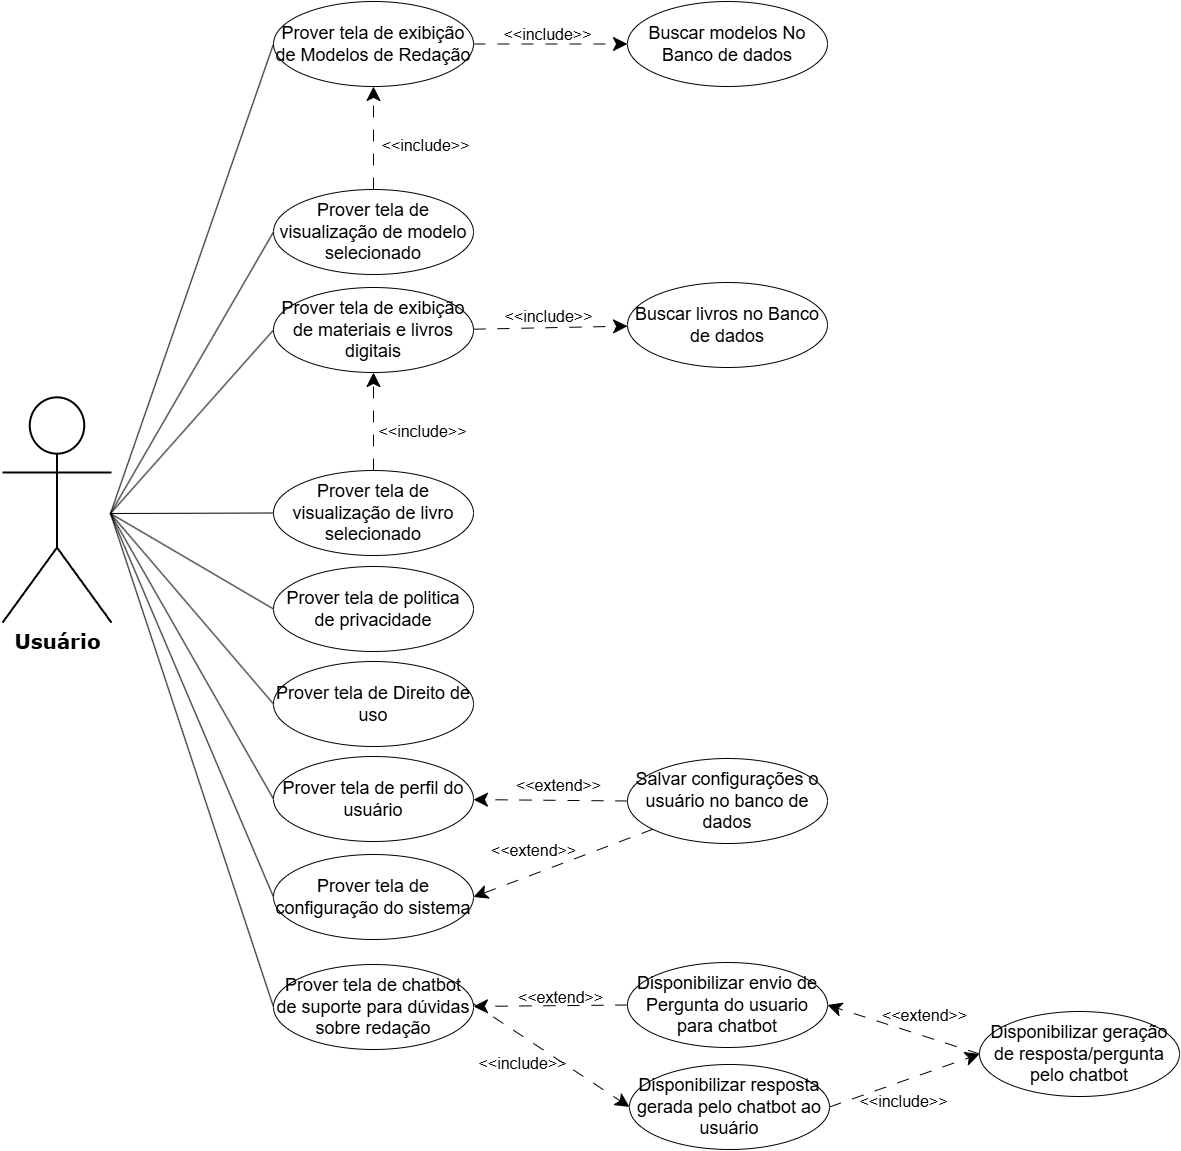

The diagram above was exported from draw.io. Its source (the exported page's mxGraphModel, read from the mxfile embedded in the PNG):
<mxGraphModel dx="1868" dy="1242" grid="0" gridSize="10" guides="1" tooltips="1" connect="1" arrows="1" fold="1" page="1" pageScale="1" pageWidth="827" pageHeight="1169" math="0" shadow="0">
  <root>
    <mxCell id="0" />
    <mxCell id="1" parent="0" />
    <mxCell id="k9iLwCw6v6cHe-IZNv02-6" edge="1" parent="1" source="k9iLwCw6v6cHe-IZNv02-8" style="edgeStyle=none;shape=connector;rounded=0;orthogonalLoop=1;jettySize=auto;html=1;dashed=1;dashPattern=12 12;strokeColor=default;align=center;verticalAlign=middle;fontFamily=Helvetica;fontSize=20;fontColor=default;labelBackgroundColor=none;resizable=0;endArrow=classic;endFill=1;endSize=12;" target="k9iLwCw6v6cHe-IZNv02-12">
      <mxGeometry relative="1" as="geometry" />
    </mxCell>
    <mxCell id="k9iLwCw6v6cHe-IZNv02-7" connectable="0" parent="k9iLwCw6v6cHe-IZNv02-6" style="edgeLabel;html=1;align=center;verticalAlign=middle;resizable=0;points=[];fontFamily=Helvetica;fontSize=20;fontColor=default;labelBackgroundColor=none;fillColor=none;gradientColor=none;" value="&lt;span style=&quot;font-size: 16px;&quot;&gt;&amp;lt;&amp;lt;include&amp;gt;&amp;gt;&lt;/span&gt;" vertex="1">
      <mxGeometry relative="1" x="-0.3265" y="-1" as="geometry">
        <mxPoint x="21" y="-14" as="offset" />
      </mxGeometry>
    </mxCell>
    <mxCell id="k9iLwCw6v6cHe-IZNv02-8" parent="1" style="ellipse;whiteSpace=wrap;html=1;fontSize=18;" value="&lt;span style=&quot;line-height: 107%;&quot;&gt;Prover tela de exibição de Modelos de Redação&lt;/span&gt;" vertex="1">
      <mxGeometry height="85" width="200" x="670" y="599" as="geometry" />
    </mxCell>
    <mxCell id="k9iLwCw6v6cHe-IZNv02-9" edge="1" parent="1" source="k9iLwCw6v6cHe-IZNv02-11" style="edgeStyle=none;shape=connector;rounded=0;orthogonalLoop=1;jettySize=auto;html=1;dashed=1;dashPattern=12 12;strokeColor=default;align=center;verticalAlign=middle;fontFamily=Helvetica;fontSize=20;fontColor=default;labelBackgroundColor=none;resizable=0;endArrow=classic;endFill=1;endSize=12;" target="k9iLwCw6v6cHe-IZNv02-8" value="">
      <mxGeometry relative="1" as="geometry" />
    </mxCell>
    <mxCell id="k9iLwCw6v6cHe-IZNv02-10" connectable="0" parent="k9iLwCw6v6cHe-IZNv02-9" style="edgeLabel;html=1;align=center;verticalAlign=middle;resizable=0;points=[];fontFamily=Helvetica;fontSize=20;fontColor=default;labelBackgroundColor=none;fillColor=none;gradientColor=none;" value="&lt;span style=&quot;font-size: 16px;&quot;&gt;&amp;lt;&amp;lt;include&amp;gt;&amp;gt;&lt;/span&gt;" vertex="1">
      <mxGeometry relative="1" x="-0.1553" as="geometry">
        <mxPoint x="51" y="-3" as="offset" />
      </mxGeometry>
    </mxCell>
    <mxCell id="k9iLwCw6v6cHe-IZNv02-11" parent="1" style="ellipse;whiteSpace=wrap;html=1;fontSize=18;" value="&lt;span style=&quot;line-height: 107%;&quot;&gt;Prover tela de visualização de modelo selecionado&lt;/span&gt;" vertex="1">
      <mxGeometry height="85" width="200" x="670" y="787" as="geometry" />
    </mxCell>
    <mxCell id="k9iLwCw6v6cHe-IZNv02-12" parent="1" style="ellipse;whiteSpace=wrap;html=1;fontSize=18;" value="&lt;span&gt;Buscar modelos No Banco de dados&lt;/span&gt;" vertex="1">
      <mxGeometry height="85" width="200" x="1024" y="599" as="geometry" />
    </mxCell>
    <mxCell id="k9iLwCw6v6cHe-IZNv02-13" edge="1" parent="1" source="k9iLwCw6v6cHe-IZNv02-15" style="edgeStyle=none;shape=connector;rounded=0;orthogonalLoop=1;jettySize=auto;html=1;dashed=1;dashPattern=12 12;strokeColor=default;align=center;verticalAlign=middle;fontFamily=Helvetica;fontSize=20;fontColor=default;labelBackgroundColor=none;resizable=0;endArrow=classic;endFill=1;endSize=12;" target="k9iLwCw6v6cHe-IZNv02-16">
      <mxGeometry relative="1" as="geometry" />
    </mxCell>
    <mxCell id="k9iLwCw6v6cHe-IZNv02-14" connectable="0" parent="k9iLwCw6v6cHe-IZNv02-13" style="edgeLabel;html=1;align=center;verticalAlign=middle;resizable=0;points=[];fontFamily=Helvetica;fontSize=20;fontColor=default;labelBackgroundColor=none;fillColor=none;gradientColor=none;" value="&lt;span style=&quot;font-size: 16px;&quot;&gt;&amp;lt;&amp;lt;include&amp;gt;&amp;gt;&lt;/span&gt;" vertex="1">
      <mxGeometry relative="1" x="-0.0321" y="2" as="geometry">
        <mxPoint y="-12" as="offset" />
      </mxGeometry>
    </mxCell>
    <mxCell id="k9iLwCw6v6cHe-IZNv02-15" parent="1" style="ellipse;whiteSpace=wrap;html=1;fontSize=18;" value="&lt;span style=&quot;line-height: 107%;&quot;&gt;Prover tela de exibição de materiais e livros digitais&lt;/span&gt;" vertex="1">
      <mxGeometry height="85" width="200" x="670" y="885" as="geometry" />
    </mxCell>
    <mxCell id="k9iLwCw6v6cHe-IZNv02-16" parent="1" style="ellipse;whiteSpace=wrap;html=1;fontSize=18;" value="&lt;span&gt;Buscar livros no Banco de dados&lt;/span&gt;" vertex="1">
      <mxGeometry height="85" width="200" x="1024" y="880" as="geometry" />
    </mxCell>
    <mxCell id="k9iLwCw6v6cHe-IZNv02-17" edge="1" parent="1" source="k9iLwCw6v6cHe-IZNv02-19" style="edgeStyle=none;shape=connector;rounded=0;orthogonalLoop=1;jettySize=auto;html=1;dashed=1;dashPattern=12 12;strokeColor=default;align=center;verticalAlign=middle;fontFamily=Helvetica;fontSize=20;fontColor=default;labelBackgroundColor=none;resizable=0;endArrow=classic;endFill=1;endSize=12;" target="k9iLwCw6v6cHe-IZNv02-15" value="">
      <mxGeometry relative="1" as="geometry" />
    </mxCell>
    <mxCell id="k9iLwCw6v6cHe-IZNv02-18" connectable="0" parent="k9iLwCw6v6cHe-IZNv02-17" style="edgeLabel;html=1;align=center;verticalAlign=middle;resizable=0;points=[];fontFamily=Helvetica;fontSize=20;fontColor=default;labelBackgroundColor=none;fillColor=none;gradientColor=none;" value="&lt;span style=&quot;font-size: 16px;&quot;&gt;&amp;lt;&amp;lt;include&amp;gt;&amp;gt;&lt;/span&gt;" vertex="1">
      <mxGeometry relative="1" x="-0.1744" y="-1" as="geometry">
        <mxPoint x="47" y="-2" as="offset" />
      </mxGeometry>
    </mxCell>
    <mxCell id="k9iLwCw6v6cHe-IZNv02-19" parent="1" style="ellipse;whiteSpace=wrap;html=1;fontSize=18;" value="&lt;span style=&quot;line-height: 107%;&quot;&gt;Prover tela de visualização de livro selecionado&lt;/span&gt;" vertex="1">
      <mxGeometry height="85" width="200" x="670" y="1068" as="geometry" />
    </mxCell>
    <mxCell id="k9iLwCw6v6cHe-IZNv02-20" parent="1" style="ellipse;whiteSpace=wrap;html=1;fontSize=18;" value="&lt;span style=&quot;line-height: 107%;&quot;&gt;Prover tela de politica de privacidade&lt;/span&gt;" vertex="1">
      <mxGeometry height="85" width="200" x="670" y="1164" as="geometry" />
    </mxCell>
    <mxCell id="k9iLwCw6v6cHe-IZNv02-21" parent="1" style="ellipse;whiteSpace=wrap;html=1;fontSize=18;" value="&lt;span style=&quot;line-height: 107%;&quot;&gt;Prover tela de Direito de uso&lt;/span&gt;" vertex="1">
      <mxGeometry height="85" width="200" x="670" y="1259" as="geometry" />
    </mxCell>
    <mxCell id="YweV4Ib5f3-Z4ssSZL8_-1" edge="1" parent="1" source="p_1qyGgRWVPqY8OigUS2-1" style="edgeStyle=none;shape=connector;rounded=0;orthogonalLoop=1;jettySize=auto;html=1;entryX=0;entryY=0.5;entryDx=0;entryDy=0;strokeColor=default;align=center;verticalAlign=middle;fontFamily=Helvetica;fontSize=11;fontColor=default;labelBackgroundColor=default;endArrow=none;endFill=0;exitX=1;exitY=0.5;exitDx=0;exitDy=0;" target="J6hVo2Hsg58bhGrNyou--11">
      <mxGeometry relative="1" as="geometry" />
    </mxCell>
    <mxCell id="YweV4Ib5f3-Z4ssSZL8_-2" edge="1" parent="1" source="p_1qyGgRWVPqY8OigUS2-1" style="edgeStyle=none;shape=connector;rounded=0;orthogonalLoop=1;jettySize=auto;html=1;entryX=0;entryY=0.5;entryDx=0;entryDy=0;strokeColor=default;align=center;verticalAlign=middle;fontFamily=Helvetica;fontSize=11;fontColor=default;labelBackgroundColor=default;endArrow=none;endFill=0;exitX=1;exitY=0.5;exitDx=0;exitDy=0;" target="J6hVo2Hsg58bhGrNyou--21">
      <mxGeometry relative="1" as="geometry" />
    </mxCell>
    <mxCell id="YweV4Ib5f3-Z4ssSZL8_-3" edge="1" parent="1" source="p_1qyGgRWVPqY8OigUS2-1" style="edgeStyle=none;shape=connector;rounded=0;orthogonalLoop=1;jettySize=auto;html=1;entryX=0;entryY=0.5;entryDx=0;entryDy=0;strokeColor=default;align=center;verticalAlign=middle;fontFamily=Helvetica;fontSize=11;fontColor=default;labelBackgroundColor=default;endArrow=none;endFill=0;exitX=1;exitY=0.5;exitDx=0;exitDy=0;" target="J6hVo2Hsg58bhGrNyou--4">
      <mxGeometry relative="1" as="geometry" />
    </mxCell>
    <mxCell id="YweV4Ib5f3-Z4ssSZL8_-4" edge="1" parent="1" source="p_1qyGgRWVPqY8OigUS2-1" style="edgeStyle=none;shape=connector;rounded=0;orthogonalLoop=1;jettySize=auto;html=1;entryX=0;entryY=0.5;entryDx=0;entryDy=0;strokeColor=default;align=center;verticalAlign=middle;fontFamily=Helvetica;fontSize=11;fontColor=default;labelBackgroundColor=default;endArrow=none;endFill=0;exitX=1;exitY=0.5;exitDx=0;exitDy=0;" target="k9iLwCw6v6cHe-IZNv02-21">
      <mxGeometry relative="1" as="geometry" />
    </mxCell>
    <mxCell id="YweV4Ib5f3-Z4ssSZL8_-5" edge="1" parent="1" source="p_1qyGgRWVPqY8OigUS2-1" style="edgeStyle=none;shape=connector;rounded=0;orthogonalLoop=1;jettySize=auto;html=1;entryX=0;entryY=0.5;entryDx=0;entryDy=0;strokeColor=default;align=center;verticalAlign=middle;fontFamily=Helvetica;fontSize=11;fontColor=default;labelBackgroundColor=default;endArrow=none;endFill=0;exitX=1;exitY=0.5;exitDx=0;exitDy=0;" target="k9iLwCw6v6cHe-IZNv02-20">
      <mxGeometry relative="1" as="geometry" />
    </mxCell>
    <mxCell id="YweV4Ib5f3-Z4ssSZL8_-6" edge="1" parent="1" source="p_1qyGgRWVPqY8OigUS2-1" style="edgeStyle=none;shape=connector;rounded=0;orthogonalLoop=1;jettySize=auto;html=1;entryX=0;entryY=0.5;entryDx=0;entryDy=0;strokeColor=default;align=center;verticalAlign=middle;fontFamily=Helvetica;fontSize=11;fontColor=default;labelBackgroundColor=default;endArrow=none;endFill=0;exitX=1;exitY=0.5;exitDx=0;exitDy=0;" target="k9iLwCw6v6cHe-IZNv02-19">
      <mxGeometry relative="1" as="geometry" />
    </mxCell>
    <mxCell id="YweV4Ib5f3-Z4ssSZL8_-7" edge="1" parent="1" source="p_1qyGgRWVPqY8OigUS2-1" style="edgeStyle=none;shape=connector;rounded=0;orthogonalLoop=1;jettySize=auto;html=1;entryX=0;entryY=0.5;entryDx=0;entryDy=0;strokeColor=default;align=center;verticalAlign=middle;fontFamily=Helvetica;fontSize=11;fontColor=default;labelBackgroundColor=default;endArrow=none;endFill=0;exitX=1;exitY=0.5;exitDx=0;exitDy=0;" target="k9iLwCw6v6cHe-IZNv02-15">
      <mxGeometry relative="1" as="geometry" />
    </mxCell>
    <mxCell id="YweV4Ib5f3-Z4ssSZL8_-8" edge="1" parent="1" source="p_1qyGgRWVPqY8OigUS2-1" style="edgeStyle=none;shape=connector;rounded=0;orthogonalLoop=1;jettySize=auto;html=1;entryX=0;entryY=0.5;entryDx=0;entryDy=0;strokeColor=default;align=center;verticalAlign=middle;fontFamily=Helvetica;fontSize=11;fontColor=default;labelBackgroundColor=default;endArrow=none;endFill=0;exitX=1;exitY=0.5;exitDx=0;exitDy=0;" target="k9iLwCw6v6cHe-IZNv02-11">
      <mxGeometry relative="1" as="geometry" />
    </mxCell>
    <mxCell id="YweV4Ib5f3-Z4ssSZL8_-9" edge="1" parent="1" source="p_1qyGgRWVPqY8OigUS2-1" style="edgeStyle=none;shape=connector;rounded=0;orthogonalLoop=1;jettySize=auto;html=1;entryX=0;entryY=0.5;entryDx=0;entryDy=0;strokeColor=default;align=center;verticalAlign=middle;fontFamily=Helvetica;fontSize=11;fontColor=default;labelBackgroundColor=default;endArrow=none;endFill=0;exitX=1;exitY=0.5;exitDx=0;exitDy=0;" target="k9iLwCw6v6cHe-IZNv02-8">
      <mxGeometry relative="1" as="geometry" />
    </mxCell>
    <mxCell id="p_1qyGgRWVPqY8OigUS2-1" parent="1" style="rounded=0;whiteSpace=wrap;html=1;strokeColor=none;fillColor=none;" value="" vertex="1">
      <mxGeometry height="264" width="106" x="401" y="979" as="geometry" />
    </mxCell>
    <mxCell id="J6hVo2Hsg58bhGrNyou--4" parent="1" style="ellipse;whiteSpace=wrap;html=1;fontSize=18;" value="&lt;span style=&quot;line-height: 107%;&quot;&gt;Prover tela de perfil do usuário&lt;/span&gt;" vertex="1">
      <mxGeometry height="85" width="200" x="670" y="1354" as="geometry" />
    </mxCell>
    <mxCell id="J6hVo2Hsg58bhGrNyou--5" edge="1" parent="1" source="J6hVo2Hsg58bhGrNyou--9" style="edgeStyle=none;shape=connector;rounded=0;orthogonalLoop=1;jettySize=auto;html=1;dashed=1;dashPattern=12 12;strokeColor=default;align=center;verticalAlign=middle;fontFamily=Helvetica;fontSize=20;fontColor=default;labelBackgroundColor=none;resizable=0;endArrow=classic;endFill=1;endSize=12;" target="J6hVo2Hsg58bhGrNyou--4">
      <mxGeometry relative="1" as="geometry" />
    </mxCell>
    <mxCell id="J6hVo2Hsg58bhGrNyou--6" connectable="0" parent="J6hVo2Hsg58bhGrNyou--5" style="edgeLabel;html=1;align=center;verticalAlign=middle;resizable=0;points=[];fontFamily=Helvetica;fontSize=20;fontColor=default;labelBackgroundColor=none;fillColor=none;gradientColor=none;" value="&lt;span style=&quot;font-size: 16px;&quot;&gt;&amp;lt;&amp;lt;extend&amp;gt;&amp;gt;&lt;/span&gt;" vertex="1">
      <mxGeometry relative="1" x="-0.3763" y="-4" as="geometry">
        <mxPoint x="-22" y="-14" as="offset" />
      </mxGeometry>
    </mxCell>
    <mxCell id="J6hVo2Hsg58bhGrNyou--7" connectable="0" parent="J6hVo2Hsg58bhGrNyou--5" style="edgeLabel;html=1;align=center;verticalAlign=middle;resizable=0;points=[];fontFamily=Helvetica;fontSize=20;fontColor=default;labelBackgroundColor=none;fillColor=none;gradientColor=none;" value="&lt;span style=&quot;font-size: 16px;&quot;&gt;&amp;lt;&amp;lt;extend&amp;gt;&amp;gt;&lt;/span&gt;" vertex="1">
      <mxGeometry relative="1" x="-0.3763" y="-4" as="geometry">
        <mxPoint x="-47" y="51" as="offset" />
      </mxGeometry>
    </mxCell>
    <mxCell id="J6hVo2Hsg58bhGrNyou--8" edge="1" parent="1" source="J6hVo2Hsg58bhGrNyou--9" style="edgeStyle=none;shape=connector;rounded=0;orthogonalLoop=1;jettySize=auto;html=1;dashed=1;dashPattern=12 12;strokeColor=default;align=center;verticalAlign=middle;fontFamily=Helvetica;fontSize=20;fontColor=default;labelBackgroundColor=none;resizable=0;endArrow=classic;endFill=1;endSize=12;entryX=1;entryY=0.5;entryDx=0;entryDy=0;" target="J6hVo2Hsg58bhGrNyou--21">
      <mxGeometry relative="1" as="geometry" />
    </mxCell>
    <mxCell id="J6hVo2Hsg58bhGrNyou--9" parent="1" style="ellipse;whiteSpace=wrap;html=1;fontSize=18;" value="&lt;span&gt;Salvar configurações o usuário no banco de dados&lt;/span&gt;" vertex="1">
      <mxGeometry height="85" width="200" x="1024" y="1356" as="geometry" />
    </mxCell>
    <mxCell id="J6hVo2Hsg58bhGrNyou--10" edge="1" parent="1" source="J6hVo2Hsg58bhGrNyou--11" style="edgeStyle=none;shape=connector;rounded=0;orthogonalLoop=1;jettySize=auto;html=1;entryX=0;entryY=0.5;entryDx=0;entryDy=0;dashed=1;dashPattern=12 12;strokeColor=default;align=center;verticalAlign=middle;fontFamily=Helvetica;fontSize=20;fontColor=default;labelBackgroundColor=none;resizable=0;endArrow=classic;endFill=1;endSize=12;exitX=0.999;exitY=0.461;exitDx=0;exitDy=0;exitPerimeter=0;" target="J6hVo2Hsg58bhGrNyou--20" value="&#10;&lt;span style=&quot;font-family: Helvetica; font-size: 16px; font-style: normal; font-variant-ligatures: normal; font-variant-caps: normal; font-weight: 400; letter-spacing: normal; orphans: 2; text-align: center; text-indent: 0px; text-transform: none; widows: 2; word-spacing: 0px; -webkit-text-stroke-width: 0px; white-space: nowrap; text-decoration-thickness: initial; text-decoration-style: initial; text-decoration-color: initial; float: none; display: inline !important;&quot;&gt;&amp;lt;&amp;lt;include&amp;gt;&amp;gt;&lt;/span&gt;&#10;&#10;">
      <mxGeometry relative="1" x="-0.1356" y="-31" as="geometry">
        <mxPoint as="offset" />
      </mxGeometry>
    </mxCell>
    <mxCell id="J6hVo2Hsg58bhGrNyou--11" parent="1" style="ellipse;whiteSpace=wrap;html=1;fontSize=18;" value="&lt;span style=&quot;line-height: 107%;&quot;&gt;Prover tela de chatbot de suporte para dúvidas sobre redação&lt;/span&gt;" vertex="1">
      <mxGeometry height="85" width="200" x="670" y="1562" as="geometry" />
    </mxCell>
    <mxCell id="J6hVo2Hsg58bhGrNyou--12" edge="1" parent="1" source="J6hVo2Hsg58bhGrNyou--14" style="edgeStyle=none;shape=connector;rounded=0;orthogonalLoop=1;jettySize=auto;html=1;dashed=1;dashPattern=12 12;strokeColor=default;align=center;verticalAlign=middle;fontFamily=Helvetica;fontSize=20;fontColor=default;labelBackgroundColor=none;resizable=0;endArrow=classic;endFill=1;endSize=12;" target="J6hVo2Hsg58bhGrNyou--11">
      <mxGeometry relative="1" as="geometry" />
    </mxCell>
    <mxCell id="J6hVo2Hsg58bhGrNyou--13" connectable="0" parent="J6hVo2Hsg58bhGrNyou--12" style="edgeLabel;html=1;align=center;verticalAlign=middle;resizable=0;points=[];fontFamily=Helvetica;fontSize=20;fontColor=default;labelBackgroundColor=none;fillColor=none;gradientColor=none;" value="&lt;span style=&quot;font-size: 16px;&quot;&gt;&amp;lt;&amp;lt;extend&amp;gt;&amp;gt;&lt;/span&gt;" vertex="1">
      <mxGeometry relative="1" x="-0.1405" y="2" as="geometry">
        <mxPoint x="-2" y="-13" as="offset" />
      </mxGeometry>
    </mxCell>
    <mxCell id="J6hVo2Hsg58bhGrNyou--14" parent="1" style="ellipse;whiteSpace=wrap;html=1;fontSize=18;" value="&lt;span style=&quot;line-height: 107%;&quot;&gt;Disponibilizar envio de Pergunta do usuario para chatbot&lt;/span&gt;" vertex="1">
      <mxGeometry height="85" width="200" x="1024" y="1560" as="geometry" />
    </mxCell>
    <mxCell id="J6hVo2Hsg58bhGrNyou--15" edge="1" parent="1" source="J6hVo2Hsg58bhGrNyou--17" style="edgeStyle=none;shape=connector;rounded=0;orthogonalLoop=1;jettySize=auto;html=1;entryX=1;entryY=0.5;entryDx=0;entryDy=0;dashed=1;dashPattern=12 12;strokeColor=default;align=center;verticalAlign=middle;fontFamily=Helvetica;fontSize=20;fontColor=default;labelBackgroundColor=none;resizable=0;endArrow=classic;endFill=1;endSize=12;exitX=0;exitY=0.5;exitDx=0;exitDy=0;" target="J6hVo2Hsg58bhGrNyou--14">
      <mxGeometry relative="1" as="geometry" />
    </mxCell>
    <mxCell id="J6hVo2Hsg58bhGrNyou--16" connectable="0" parent="J6hVo2Hsg58bhGrNyou--15" style="edgeLabel;html=1;align=center;verticalAlign=middle;resizable=0;points=[];fontFamily=Helvetica;fontSize=20;fontColor=default;labelBackgroundColor=none;fillColor=none;gradientColor=none;" value="&lt;span style=&quot;font-size: 16px;&quot;&gt;&amp;lt;&amp;lt;extend&amp;gt;&amp;gt;&lt;/span&gt;" vertex="1">
      <mxGeometry relative="1" x="-0.0152" as="geometry">
        <mxPoint x="18" y="-18" as="offset" />
      </mxGeometry>
    </mxCell>
    <mxCell id="J6hVo2Hsg58bhGrNyou--17" parent="1" style="ellipse;whiteSpace=wrap;html=1;fontSize=18;" value="&lt;span style=&quot;line-height: 107%;&quot;&gt;Disponibilizar geração de resposta/pergunta pelo chatbot&lt;/span&gt;" vertex="1">
      <mxGeometry height="85" width="200" x="1376" y="1609" as="geometry" />
    </mxCell>
    <mxCell id="J6hVo2Hsg58bhGrNyou--18" edge="1" parent="1" source="J6hVo2Hsg58bhGrNyou--20" style="edgeStyle=none;shape=connector;rounded=0;orthogonalLoop=1;jettySize=auto;html=1;entryX=0;entryY=0.5;entryDx=0;entryDy=0;dashed=1;dashPattern=12 12;strokeColor=default;align=center;verticalAlign=middle;fontFamily=Helvetica;fontSize=20;fontColor=default;labelBackgroundColor=none;resizable=0;endArrow=classic;endFill=1;endSize=12;strokeWidth=1;exitX=1;exitY=0.5;exitDx=0;exitDy=0;" target="J6hVo2Hsg58bhGrNyou--17">
      <mxGeometry relative="1" as="geometry" />
    </mxCell>
    <mxCell id="J6hVo2Hsg58bhGrNyou--19" connectable="0" parent="J6hVo2Hsg58bhGrNyou--18" style="edgeLabel;html=1;align=center;verticalAlign=middle;resizable=0;points=[];fontFamily=Helvetica;fontSize=20;fontColor=default;labelBackgroundColor=none;fillColor=none;gradientColor=none;" value="&lt;span style=&quot;font-size: 16px;&quot;&gt;&amp;lt;&amp;lt;include&amp;gt;&amp;gt;&lt;/span&gt;" vertex="1">
      <mxGeometry relative="1" x="-0.0805" y="-1" as="geometry">
        <mxPoint x="3" y="15" as="offset" />
      </mxGeometry>
    </mxCell>
    <mxCell id="J6hVo2Hsg58bhGrNyou--20" parent="1" style="ellipse;whiteSpace=wrap;html=1;fontSize=18;" value="&lt;span style=&quot;line-height: 107%;&quot;&gt;Disponibilizar resposta gerada pelo chatbot ao usuário&lt;/span&gt;" vertex="1">
      <mxGeometry height="85" width="200" x="1026" y="1662" as="geometry" />
    </mxCell>
    <mxCell id="J6hVo2Hsg58bhGrNyou--21" parent="1" style="ellipse;whiteSpace=wrap;html=1;fontSize=18;" value="&lt;span style=&quot;line-height: 107%;&quot;&gt;Prover tela de configuração do sistema&lt;/span&gt;" vertex="1">
      <mxGeometry height="85" width="200" x="670" y="1452" as="geometry" />
    </mxCell>
    <mxCell id="fe22L7bE-kyK6Ij6Dtm8-1" parent="1" style="shape=umlActor;verticalLabelPosition=bottom;verticalAlign=top;html=1;outlineConnect=0;strokeWidth=2;fontStyle=1;align=center;fontSize=20;fontFamily=Verdana;" value="&lt;font&gt;Usuário&lt;/font&gt;" vertex="1">
      <mxGeometry height="225.33" width="109" x="399" y="994.84" as="geometry" />
    </mxCell>
  </root>
</mxGraphModel>